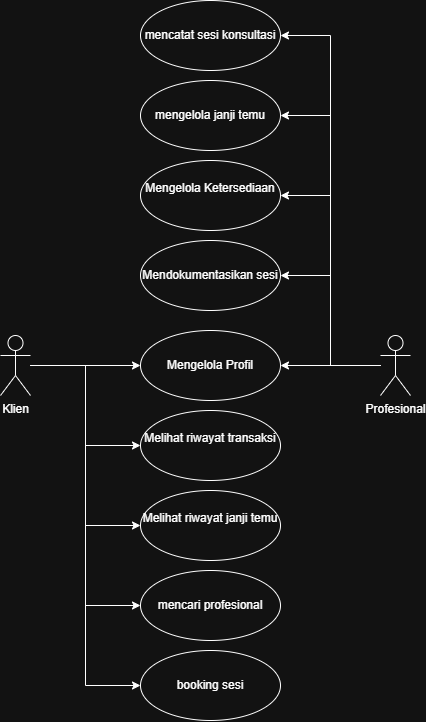

The diagram above was exported from draw.io. Its source (the exported page's mxGraphModel, read from the mxfile embedded in the PNG):
<mxGraphModel dx="434" dy="1922" grid="1" gridSize="10" guides="1" tooltips="1" connect="1" arrows="1" fold="1" page="1" pageScale="1" pageWidth="827" pageHeight="1169" math="0" shadow="0">
  <root>
    <mxCell id="0" />
    <mxCell id="1" parent="0" />
    <mxCell id="wgOyFVZ_UK4vazizBhpg-11" edge="1" parent="1" source="2gBTqh7MK_k6hYZIWslf-1" style="edgeStyle=orthogonalEdgeStyle;rounded=0;orthogonalLoop=1;jettySize=auto;html=1;" target="wgOyFVZ_UK4vazizBhpg-8" value="">
      <mxGeometry relative="1" as="geometry" />
    </mxCell>
    <mxCell id="wgOyFVZ_UK4vazizBhpg-18" edge="1" parent="1" source="2gBTqh7MK_k6hYZIWslf-1" style="edgeStyle=orthogonalEdgeStyle;rounded=0;orthogonalLoop=1;jettySize=auto;html=1;entryX=0;entryY=0.5;entryDx=0;entryDy=0;" target="wgOyFVZ_UK4vazizBhpg-17">
      <mxGeometry relative="1" as="geometry" />
    </mxCell>
    <mxCell id="wgOyFVZ_UK4vazizBhpg-20" edge="1" parent="1" source="2gBTqh7MK_k6hYZIWslf-1" style="edgeStyle=orthogonalEdgeStyle;rounded=0;orthogonalLoop=1;jettySize=auto;html=1;entryX=0;entryY=0.5;entryDx=0;entryDy=0;" target="wgOyFVZ_UK4vazizBhpg-19">
      <mxGeometry relative="1" as="geometry" />
    </mxCell>
    <mxCell id="wgOyFVZ_UK4vazizBhpg-22" edge="1" parent="1" source="2gBTqh7MK_k6hYZIWslf-1" style="edgeStyle=orthogonalEdgeStyle;rounded=0;orthogonalLoop=1;jettySize=auto;html=1;entryX=0;entryY=0.5;entryDx=0;entryDy=0;" target="wgOyFVZ_UK4vazizBhpg-21">
      <mxGeometry relative="1" as="geometry" />
    </mxCell>
    <mxCell id="wgOyFVZ_UK4vazizBhpg-24" edge="1" parent="1" source="2gBTqh7MK_k6hYZIWslf-1" style="edgeStyle=orthogonalEdgeStyle;rounded=0;orthogonalLoop=1;jettySize=auto;html=1;entryX=0;entryY=0.5;entryDx=0;entryDy=0;" target="wgOyFVZ_UK4vazizBhpg-23">
      <mxGeometry relative="1" as="geometry" />
    </mxCell>
    <mxCell id="2gBTqh7MK_k6hYZIWslf-1" parent="1" style="shape=umlActor;verticalLabelPosition=bottom;verticalAlign=top;html=1;" value="Klien&lt;div&gt;&lt;br&gt;&lt;/div&gt;" vertex="1">
      <mxGeometry height="60" width="30" x="190" y="255" as="geometry" />
    </mxCell>
    <mxCell id="wgOyFVZ_UK4vazizBhpg-12" edge="1" parent="1" source="wgOyFVZ_UK4vazizBhpg-6" style="edgeStyle=orthogonalEdgeStyle;rounded=0;orthogonalLoop=1;jettySize=auto;html=1;" target="wgOyFVZ_UK4vazizBhpg-8" value="">
      <mxGeometry relative="1" as="geometry" />
    </mxCell>
    <mxCell id="wgOyFVZ_UK4vazizBhpg-14" edge="1" parent="1" source="wgOyFVZ_UK4vazizBhpg-6" style="edgeStyle=orthogonalEdgeStyle;rounded=0;orthogonalLoop=1;jettySize=auto;html=1;entryX=1;entryY=0.5;entryDx=0;entryDy=0;" target="wgOyFVZ_UK4vazizBhpg-13">
      <mxGeometry relative="1" as="geometry" />
    </mxCell>
    <mxCell id="wgOyFVZ_UK4vazizBhpg-16" edge="1" parent="1" source="wgOyFVZ_UK4vazizBhpg-6" style="edgeStyle=orthogonalEdgeStyle;rounded=0;orthogonalLoop=1;jettySize=auto;html=1;entryX=1;entryY=0.5;entryDx=0;entryDy=0;" target="wgOyFVZ_UK4vazizBhpg-15">
      <mxGeometry relative="1" as="geometry" />
    </mxCell>
    <mxCell id="wgOyFVZ_UK4vazizBhpg-26" edge="1" parent="1" source="wgOyFVZ_UK4vazizBhpg-6" style="edgeStyle=orthogonalEdgeStyle;rounded=0;orthogonalLoop=1;jettySize=auto;html=1;entryX=1;entryY=0.5;entryDx=0;entryDy=0;" target="wgOyFVZ_UK4vazizBhpg-25">
      <mxGeometry relative="1" as="geometry" />
    </mxCell>
    <mxCell id="wgOyFVZ_UK4vazizBhpg-30" edge="1" parent="1" source="wgOyFVZ_UK4vazizBhpg-6" style="edgeStyle=orthogonalEdgeStyle;rounded=0;orthogonalLoop=1;jettySize=auto;html=1;entryX=1;entryY=0.5;entryDx=0;entryDy=0;" target="wgOyFVZ_UK4vazizBhpg-27">
      <mxGeometry relative="1" as="geometry" />
    </mxCell>
    <mxCell id="wgOyFVZ_UK4vazizBhpg-6" parent="1" style="shape=umlActor;verticalLabelPosition=bottom;verticalAlign=top;html=1;" value="Profesional&lt;div&gt;&lt;br&gt;&lt;/div&gt;" vertex="1">
      <mxGeometry height="60" width="30" x="570" y="255" as="geometry" />
    </mxCell>
    <mxCell id="wgOyFVZ_UK4vazizBhpg-8" parent="1" style="ellipse;whiteSpace=wrap;html=1;" value="Mengelola Profil" vertex="1">
      <mxGeometry height="70" width="140" x="330" y="250" as="geometry" />
    </mxCell>
    <mxCell id="wgOyFVZ_UK4vazizBhpg-13" parent="1" style="ellipse;whiteSpace=wrap;html=1;" value="Mendokumentasikan sesi" vertex="1">
      <mxGeometry height="70" width="140" x="330" y="160" as="geometry" />
    </mxCell>
    <mxCell id="wgOyFVZ_UK4vazizBhpg-15" parent="1" style="ellipse;whiteSpace=wrap;html=1;" value="Mengelola Ketersediaan&lt;div&gt;&lt;br&gt;&lt;/div&gt;" vertex="1">
      <mxGeometry height="70" width="140" x="330" y="80" as="geometry" />
    </mxCell>
    <mxCell id="wgOyFVZ_UK4vazizBhpg-17" parent="1" style="ellipse;whiteSpace=wrap;html=1;" value="Melihat riwayat transaksi&lt;div&gt;&lt;br&gt;&lt;/div&gt;" vertex="1">
      <mxGeometry height="70" width="140" x="330" y="330" as="geometry" />
    </mxCell>
    <mxCell id="wgOyFVZ_UK4vazizBhpg-19" parent="1" style="ellipse;whiteSpace=wrap;html=1;" value="Melihat riwayat janji temu&lt;div&gt;&lt;div&gt;&lt;br&gt;&lt;/div&gt;&lt;/div&gt;" vertex="1">
      <mxGeometry height="70" width="140" x="330" y="410" as="geometry" />
    </mxCell>
    <mxCell id="wgOyFVZ_UK4vazizBhpg-21" parent="1" style="ellipse;whiteSpace=wrap;html=1;" value="&lt;div&gt;&lt;div&gt;mencari profesional&lt;/div&gt;&lt;/div&gt;" vertex="1">
      <mxGeometry height="70" width="140" x="330" y="490" as="geometry" />
    </mxCell>
    <mxCell id="wgOyFVZ_UK4vazizBhpg-23" parent="1" style="ellipse;whiteSpace=wrap;html=1;" value="&lt;div&gt;&lt;div&gt;booking sesi&lt;/div&gt;&lt;/div&gt;" vertex="1">
      <mxGeometry height="70" width="140" x="330" y="570" as="geometry" />
    </mxCell>
    <mxCell id="wgOyFVZ_UK4vazizBhpg-25" parent="1" style="ellipse;whiteSpace=wrap;html=1;" value="&lt;div&gt;mengelola janji temu&lt;/div&gt;" vertex="1">
      <mxGeometry height="70" width="140" x="330" as="geometry" />
    </mxCell>
    <mxCell id="wgOyFVZ_UK4vazizBhpg-27" parent="1" style="ellipse;whiteSpace=wrap;html=1;" value="mencatat sesi konsultasi" vertex="1">
      <mxGeometry height="70" width="140" x="330" y="-80" as="geometry" />
    </mxCell>
  </root>
</mxGraphModel>